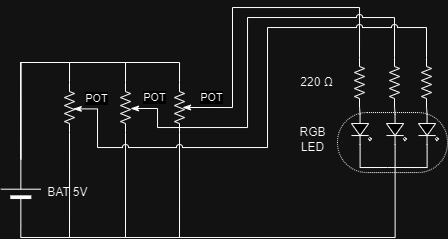

The diagram above was exported from draw.io. Its source (the exported page's mxGraphModel, read from the mxfile embedded in the PNG):
<mxGraphModel dx="1185" dy="635" grid="1" gridSize="10" guides="1" tooltips="1" connect="1" arrows="1" fold="1" page="1" pageScale="1" pageWidth="1100" pageHeight="850" background="none" math="0" shadow="0">
  <root>
    <mxCell id="0" />
    <mxCell id="1" parent="0" />
    <mxCell id="rBfWv6cfGjarpGED5JDe-44" style="edgeStyle=orthogonalEdgeStyle;rounded=0;orthogonalLoop=1;jettySize=auto;html=1;exitX=0;exitY=0.5;exitDx=0;exitDy=0;exitPerimeter=0;endArrow=none;endFill=0;" edge="1" parent="1" source="rBfWv6cfGjarpGED5JDe-6">
      <mxGeometry relative="1" as="geometry">
        <mxPoint x="652" y="440" as="targetPoint" />
      </mxGeometry>
    </mxCell>
    <mxCell id="rBfWv6cfGjarpGED5JDe-6" value="" style="verticalLabelPosition=bottom;shadow=0;dashed=0;align=center;html=1;verticalAlign=top;strokeWidth=1;shape=mxgraph.electrical.resistors.resistor_2;rounded=1;comic=0;labelBackgroundColor=none;fontFamily=Verdana;fontSize=12;rotation=-90;" vertex="1" parent="1">
      <mxGeometry x="627" y="305.03000000000003" width="50" height="10" as="geometry" />
    </mxCell>
    <mxCell id="rBfWv6cfGjarpGED5JDe-45" style="edgeStyle=orthogonalEdgeStyle;rounded=0;orthogonalLoop=1;jettySize=auto;html=1;exitX=0;exitY=0.5;exitDx=0;exitDy=0;exitPerimeter=0;endArrow=none;endFill=0;" edge="1" parent="1" source="rBfWv6cfGjarpGED5JDe-10">
      <mxGeometry relative="1" as="geometry">
        <mxPoint x="598" y="440" as="targetPoint" />
      </mxGeometry>
    </mxCell>
    <mxCell id="rBfWv6cfGjarpGED5JDe-10" value="&lt;div&gt;&lt;br&gt;&lt;/div&gt;&lt;div&gt;&lt;br&gt;&lt;/div&gt;" style="verticalLabelPosition=bottom;shadow=0;dashed=0;align=center;html=1;verticalAlign=top;strokeWidth=1;shape=mxgraph.electrical.resistors.resistor_2;rounded=1;comic=0;labelBackgroundColor=none;fontFamily=Verdana;fontSize=12;rotation=-90;" vertex="1" parent="1">
      <mxGeometry x="573" y="305.03000000000003" width="50" height="10" as="geometry" />
    </mxCell>
    <mxCell id="rBfWv6cfGjarpGED5JDe-46" style="edgeStyle=orthogonalEdgeStyle;rounded=0;orthogonalLoop=1;jettySize=auto;html=1;exitX=0;exitY=0.5;exitDx=0;exitDy=0;exitPerimeter=0;endArrow=none;endFill=0;" edge="1" parent="1" source="rBfWv6cfGjarpGED5JDe-13">
      <mxGeometry relative="1" as="geometry">
        <mxPoint x="542" y="440" as="targetPoint" />
      </mxGeometry>
    </mxCell>
    <mxCell id="rBfWv6cfGjarpGED5JDe-13" value="&lt;div&gt;&lt;br&gt;&lt;/div&gt;&lt;div&gt;&lt;br&gt;&lt;/div&gt;" style="verticalLabelPosition=bottom;shadow=0;dashed=0;align=center;html=1;verticalAlign=top;strokeWidth=1;shape=mxgraph.electrical.resistors.resistor_2;rounded=1;comic=0;labelBackgroundColor=none;fontFamily=Verdana;fontSize=12;rotation=-90;" vertex="1" parent="1">
      <mxGeometry x="517" y="305.03000000000003" width="50" height="10" as="geometry" />
    </mxCell>
    <mxCell id="rBfWv6cfGjarpGED5JDe-16" style="edgeStyle=orthogonalEdgeStyle;rounded=0;orthogonalLoop=1;jettySize=auto;html=1;exitX=1;exitY=0.57;exitDx=0;exitDy=0;exitPerimeter=0;endArrow=none;endFill=0;" edge="1" parent="1" source="rBfWv6cfGjarpGED5JDe-17">
      <mxGeometry relative="1" as="geometry">
        <mxPoint x="860" y="370" as="targetPoint" />
        <Array as="points">
          <mxPoint x="833" y="370" />
        </Array>
      </mxGeometry>
    </mxCell>
    <mxCell id="rBfWv6cfGjarpGED5JDe-17" value="" style="verticalLabelPosition=bottom;shadow=0;dashed=0;align=center;html=1;verticalAlign=top;shape=mxgraph.electrical.opto_electronics.led_2;pointerEvents=1;rotation=90;" vertex="1" parent="1">
      <mxGeometry x="819" y="322.03" width="30" height="20.03" as="geometry" />
    </mxCell>
    <mxCell id="rBfWv6cfGjarpGED5JDe-18" value="" style="rounded=1;whiteSpace=wrap;html=1;dashed=1;dashPattern=1 1;fillColor=none;perimeterSpacing=0;arcSize=49;" vertex="1" parent="1">
      <mxGeometry x="810" y="315.03" width="110" height="60" as="geometry" />
    </mxCell>
    <mxCell id="rBfWv6cfGjarpGED5JDe-19" value="" style="verticalLabelPosition=bottom;shadow=0;dashed=0;align=center;html=1;verticalAlign=top;strokeWidth=1;shape=mxgraph.electrical.resistors.resistor_2;rounded=1;comic=0;labelBackgroundColor=none;fontFamily=Verdana;fontSize=12;rotation=-90;" vertex="1" parent="1">
      <mxGeometry x="807" y="280" width="50" height="10" as="geometry" />
    </mxCell>
    <mxCell id="rBfWv6cfGjarpGED5JDe-20" style="edgeStyle=orthogonalEdgeStyle;rounded=0;orthogonalLoop=1;jettySize=auto;html=1;exitX=0;exitY=0.5;exitDx=0;exitDy=0;exitPerimeter=0;entryX=0;entryY=0.57;entryDx=0;entryDy=0;entryPerimeter=0;endArrow=none;endFill=0;" edge="1" parent="1" source="rBfWv6cfGjarpGED5JDe-19" target="rBfWv6cfGjarpGED5JDe-17">
      <mxGeometry relative="1" as="geometry" />
    </mxCell>
    <mxCell id="rBfWv6cfGjarpGED5JDe-23" value="" style="verticalLabelPosition=bottom;shadow=0;dashed=0;align=center;html=1;verticalAlign=top;shape=mxgraph.electrical.opto_electronics.led_2;pointerEvents=1;rotation=90;" vertex="1" parent="1">
      <mxGeometry x="854" y="322.03" width="30" height="20.03" as="geometry" />
    </mxCell>
    <mxCell id="rBfWv6cfGjarpGED5JDe-24" value="" style="verticalLabelPosition=bottom;shadow=0;dashed=0;align=center;html=1;verticalAlign=top;strokeWidth=1;shape=mxgraph.electrical.resistors.resistor_2;rounded=1;comic=0;labelBackgroundColor=none;fontFamily=Verdana;fontSize=12;rotation=-90;" vertex="1" parent="1">
      <mxGeometry x="842" y="280" width="50" height="10" as="geometry" />
    </mxCell>
    <mxCell id="rBfWv6cfGjarpGED5JDe-25" style="edgeStyle=orthogonalEdgeStyle;rounded=0;orthogonalLoop=1;jettySize=auto;html=1;exitX=0;exitY=0.5;exitDx=0;exitDy=0;exitPerimeter=0;entryX=0;entryY=0.57;entryDx=0;entryDy=0;entryPerimeter=0;endArrow=none;endFill=0;" edge="1" parent="1" source="rBfWv6cfGjarpGED5JDe-24" target="rBfWv6cfGjarpGED5JDe-23">
      <mxGeometry relative="1" as="geometry" />
    </mxCell>
    <mxCell id="rBfWv6cfGjarpGED5JDe-26" style="edgeStyle=orthogonalEdgeStyle;rounded=0;orthogonalLoop=1;jettySize=auto;html=1;exitX=1;exitY=0.57;exitDx=0;exitDy=0;exitPerimeter=0;endArrow=none;endFill=0;" edge="1" parent="1" source="rBfWv6cfGjarpGED5JDe-27">
      <mxGeometry relative="1" as="geometry">
        <mxPoint x="860" y="370" as="targetPoint" />
        <Array as="points">
          <mxPoint x="900" y="370" />
        </Array>
      </mxGeometry>
    </mxCell>
    <mxCell id="rBfWv6cfGjarpGED5JDe-27" value="" style="verticalLabelPosition=bottom;shadow=0;dashed=0;align=center;html=1;verticalAlign=top;shape=mxgraph.electrical.opto_electronics.led_2;pointerEvents=1;rotation=90;" vertex="1" parent="1">
      <mxGeometry x="886" y="322.03" width="30" height="20.03" as="geometry" />
    </mxCell>
    <mxCell id="rBfWv6cfGjarpGED5JDe-28" value="" style="verticalLabelPosition=bottom;shadow=0;dashed=0;align=center;html=1;verticalAlign=top;strokeWidth=1;shape=mxgraph.electrical.resistors.resistor_2;rounded=1;comic=0;labelBackgroundColor=none;fontFamily=Verdana;fontSize=12;rotation=-90;" vertex="1" parent="1">
      <mxGeometry x="874" y="280" width="50" height="10" as="geometry" />
    </mxCell>
    <mxCell id="rBfWv6cfGjarpGED5JDe-29" style="edgeStyle=orthogonalEdgeStyle;rounded=0;orthogonalLoop=1;jettySize=auto;html=1;exitX=0;exitY=0.5;exitDx=0;exitDy=0;exitPerimeter=0;entryX=0;entryY=0.57;entryDx=0;entryDy=0;entryPerimeter=0;endArrow=none;endFill=0;" edge="1" parent="1" source="rBfWv6cfGjarpGED5JDe-28" target="rBfWv6cfGjarpGED5JDe-27">
      <mxGeometry relative="1" as="geometry" />
    </mxCell>
    <mxCell id="rBfWv6cfGjarpGED5JDe-32" value="220&amp;nbsp;Ω" style="text;html=1;align=center;verticalAlign=middle;resizable=0;points=[];autosize=1;strokeColor=none;fillColor=none;" vertex="1" parent="1">
      <mxGeometry x="759" y="270.03" width="60" height="30" as="geometry" />
    </mxCell>
    <mxCell id="rBfWv6cfGjarpGED5JDe-33" value="RGB&lt;div&gt;LED&lt;/div&gt;" style="text;html=1;align=center;verticalAlign=middle;resizable=0;points=[];autosize=1;strokeColor=none;fillColor=none;" vertex="1" parent="1">
      <mxGeometry x="760" y="322.03" width="50" height="40" as="geometry" />
    </mxCell>
    <mxCell id="rBfWv6cfGjarpGED5JDe-34" value="BAT 5V" style="verticalLabelPosition=bottom;shadow=0;dashed=0;align=center;fillColor=strokeColor;html=1;verticalAlign=top;strokeWidth=1;shape=mxgraph.electrical.miscellaneous.monocell_battery;rotation=-90;textDirection=vertical-lr;labelPosition=center;" vertex="1" parent="1">
      <mxGeometry x="460" y="375.03" width="66.67" height="40" as="geometry" />
    </mxCell>
    <mxCell id="rBfWv6cfGjarpGED5JDe-36" style="edgeStyle=orthogonalEdgeStyle;rounded=0;orthogonalLoop=1;jettySize=auto;html=1;exitX=1;exitY=0.5;exitDx=0;exitDy=0;exitPerimeter=0;entryX=0.501;entryY=0.8;entryDx=0;entryDy=0;entryPerimeter=0;jumpStyle=arc;endArrow=classicThin;endFill=1;" edge="1" parent="1" source="rBfWv6cfGjarpGED5JDe-19" target="rBfWv6cfGjarpGED5JDe-6">
      <mxGeometry relative="1" as="geometry">
        <Array as="points">
          <mxPoint x="832" y="210" />
          <mxPoint x="705" y="210" />
          <mxPoint x="705" y="310" />
        </Array>
      </mxGeometry>
    </mxCell>
    <mxCell id="rBfWv6cfGjarpGED5JDe-37" value="POT" style="edgeLabel;html=1;align=center;verticalAlign=middle;resizable=0;points=[];" vertex="1" connectable="0" parent="rBfWv6cfGjarpGED5JDe-36">
      <mxGeometry x="0.8447" relative="1" as="geometry">
        <mxPoint x="3" y="-10" as="offset" />
      </mxGeometry>
    </mxCell>
    <mxCell id="rBfWv6cfGjarpGED5JDe-39" style="edgeStyle=orthogonalEdgeStyle;rounded=0;orthogonalLoop=1;jettySize=auto;html=1;exitX=1;exitY=0.5;exitDx=0;exitDy=0;exitPerimeter=0;entryX=0.481;entryY=1;entryDx=0;entryDy=0;entryPerimeter=0;jumpStyle=arc;endArrow=classicThin;endFill=1;" edge="1" parent="1" source="rBfWv6cfGjarpGED5JDe-24" target="rBfWv6cfGjarpGED5JDe-10">
      <mxGeometry relative="1" as="geometry">
        <Array as="points">
          <mxPoint x="867" y="220" />
          <mxPoint x="720" y="220" />
          <mxPoint x="720" y="330" />
          <mxPoint x="630" y="330" />
          <mxPoint x="630" y="311" />
        </Array>
      </mxGeometry>
    </mxCell>
    <mxCell id="rBfWv6cfGjarpGED5JDe-40" value="POT" style="edgeLabel;html=1;align=center;verticalAlign=middle;resizable=0;points=[];" vertex="1" connectable="0" parent="rBfWv6cfGjarpGED5JDe-39">
      <mxGeometry x="0.8924" relative="1" as="geometry">
        <mxPoint y="-11" as="offset" />
      </mxGeometry>
    </mxCell>
    <mxCell id="rBfWv6cfGjarpGED5JDe-41" style="edgeStyle=orthogonalEdgeStyle;rounded=0;orthogonalLoop=1;jettySize=auto;html=1;exitX=1;exitY=0.5;exitDx=0;exitDy=0;exitPerimeter=0;entryX=0.473;entryY=0.88;entryDx=0;entryDy=0;entryPerimeter=0;jumpStyle=arc;endArrow=classicThin;endFill=1;" edge="1" parent="1" source="rBfWv6cfGjarpGED5JDe-28" target="rBfWv6cfGjarpGED5JDe-13">
      <mxGeometry relative="1" as="geometry">
        <Array as="points">
          <mxPoint x="899" y="230" />
          <mxPoint x="740" y="230" />
          <mxPoint x="740" y="350" />
          <mxPoint x="570" y="350" />
          <mxPoint x="570" y="311" />
        </Array>
      </mxGeometry>
    </mxCell>
    <mxCell id="rBfWv6cfGjarpGED5JDe-42" value="POT" style="edgeLabel;html=1;align=center;verticalAlign=middle;resizable=0;points=[];" vertex="1" connectable="0" parent="rBfWv6cfGjarpGED5JDe-41">
      <mxGeometry x="0.9055" y="1" relative="1" as="geometry">
        <mxPoint y="-12" as="offset" />
      </mxGeometry>
    </mxCell>
    <mxCell id="rBfWv6cfGjarpGED5JDe-43" style="edgeStyle=orthogonalEdgeStyle;rounded=0;orthogonalLoop=1;jettySize=auto;html=1;exitX=1;exitY=0.57;exitDx=0;exitDy=0;exitPerimeter=0;entryX=0;entryY=0.5;entryDx=0;entryDy=0;entryPerimeter=0;endArrow=none;endFill=0;" edge="1" parent="1" source="rBfWv6cfGjarpGED5JDe-23" target="rBfWv6cfGjarpGED5JDe-34">
      <mxGeometry relative="1" as="geometry">
        <Array as="points">
          <mxPoint x="868" y="440" />
          <mxPoint x="493" y="440" />
        </Array>
      </mxGeometry>
    </mxCell>
    <mxCell id="rBfWv6cfGjarpGED5JDe-47" style="edgeStyle=orthogonalEdgeStyle;rounded=0;orthogonalLoop=1;jettySize=auto;html=1;exitX=1;exitY=0.5;exitDx=0;exitDy=0;exitPerimeter=0;entryX=1;entryY=0.5;entryDx=0;entryDy=0;entryPerimeter=0;endArrow=none;endFill=0;" edge="1" parent="1" source="rBfWv6cfGjarpGED5JDe-6" target="rBfWv6cfGjarpGED5JDe-34">
      <mxGeometry relative="1" as="geometry" />
    </mxCell>
    <mxCell id="rBfWv6cfGjarpGED5JDe-50" style="edgeStyle=orthogonalEdgeStyle;rounded=0;orthogonalLoop=1;jettySize=auto;html=1;exitX=1;exitY=0.5;exitDx=0;exitDy=0;exitPerimeter=0;entryX=1;entryY=0.5;entryDx=0;entryDy=0;entryPerimeter=0;endArrow=none;endFill=0;" edge="1" parent="1" source="rBfWv6cfGjarpGED5JDe-10" target="rBfWv6cfGjarpGED5JDe-34">
      <mxGeometry relative="1" as="geometry" />
    </mxCell>
    <mxCell id="rBfWv6cfGjarpGED5JDe-52" style="edgeStyle=orthogonalEdgeStyle;rounded=0;orthogonalLoop=1;jettySize=auto;html=1;exitX=1;exitY=0.5;exitDx=0;exitDy=0;exitPerimeter=0;entryX=1;entryY=0.5;entryDx=0;entryDy=0;entryPerimeter=0;endArrow=none;endFill=0;" edge="1" parent="1" source="rBfWv6cfGjarpGED5JDe-13" target="rBfWv6cfGjarpGED5JDe-34">
      <mxGeometry relative="1" as="geometry" />
    </mxCell>
  </root>
</mxGraphModel>